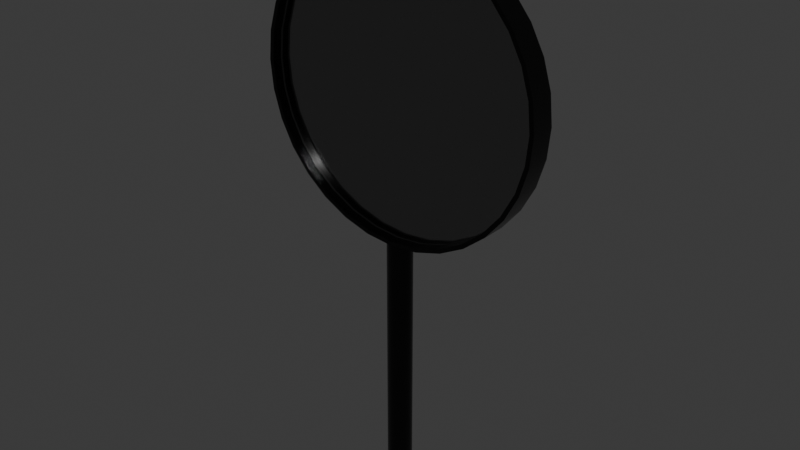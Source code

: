 # Source: magnifyingGlass1.blend  (saved by Blender 4.0.36; exported with 4.5.12 LTS)
import bpy
from mathutils import Matrix  # noqa: F401  (used for matrix-valued properties, if any)

bpy.ops.wm.read_factory_settings(use_empty=True)
scene = bpy.context.scene
scene.name = 'Scene'

# ---- collections
col_collection = bpy.data.collections.new('Collection'); scene.collection.children.link(col_collection)

# ---- materials (node trees are filled in below, after node groups)
mat_plastic = bpy.data.materials.new('plastic')
mat_plastic.use_transparent_shadow = False
mat_glass = bpy.data.materials.new('glass')
mat_glass.use_transparent_shadow = False

# ---- node groups
ng_auto_smooth = bpy.data.node_groups.new('Auto Smooth', 'GeometryNodeTree')
_s = ng_auto_smooth.interface.new_socket(name='Geometry', in_out='OUTPUT', socket_type='NodeSocketGeometry')
_s = ng_auto_smooth.interface.new_socket(name='Geometry', in_out='INPUT', socket_type='NodeSocketGeometry')
_s = ng_auto_smooth.interface.new_socket(name='Angle', in_out='INPUT', socket_type='NodeSocketFloat')
_s.subtype = 'ANGLE'
_s.min_value = 0.0
_s.max_value = 3.142
ng_auto_smooth.is_modifier = True
_N = ng_auto_smooth.nodes; _L = ng_auto_smooth.links
n0 = _N.new('NodeGroupOutput'); n0.name = 'Group Output'; n0.location = (480, -100)
n1 = _N.new('NodeGroupInput'); n1.name = 'Group Input'; n1.location = (-420, -300)
n2 = _N.new('NodeGroupInput'); n2.name = 'Group Input.001'; n2.location = (-60, -100)
n3 = _N.new('GeometryNodeSetShadeSmooth'); n3.name = 'Set Shade Smooth'; n3.location = (120, -100)
n3.domain = 'EDGE'
n4 = _N.new('GeometryNodeSetShadeSmooth'); n4.name = 'Set Shade Smooth.001'; n4.location = (300, -100)
n5 = _N.new('GeometryNodeInputMeshEdgeAngle'); n5.name = 'Edge Angle'; n5.location = (-420, -220)
n6 = _N.new('GeometryNodeInputEdgeSmooth'); n6.name = 'Is Edge Smooth'; n6.location = (-60, -160)
n7 = _N.new('GeometryNodeInputShadeSmooth'); n7.name = 'Is Face Smooth'; n7.location = (-240, -340)
n8 = _N.new('FunctionNodeBooleanMath'); n8.name = 'Boolean Math'; n8.location = (-60, -220)
n9 = _N.new('FunctionNodeCompare'); n9.name = 'Compare'; n9.location = (-240, -180)
n9.operation = 'LESS_EQUAL'
_L.new(n5.outputs[0], n9.inputs[0])
_L.new(n4.outputs[0], n0.inputs[0])
_L.new(n1.outputs[1], n9.inputs[1])
_L.new(n9.outputs[0], n8.inputs[0])
_L.new(n7.outputs[0], n8.inputs[1])
_L.new(n2.outputs[0], n3.inputs[0])
_L.new(n6.outputs[0], n3.inputs[1])
_L.new(n3.outputs[0], n4.inputs[0])
_L.new(n8.outputs[0], n3.inputs[2])
n0.is_active_output = True

# ---- material node trees
mat_plastic.use_nodes = True; mat_plastic.node_tree.nodes.clear()
_N = mat_plastic.node_tree.nodes; _L = mat_plastic.node_tree.links
n0 = _N.new('ShaderNodeBsdfPrincipled'); n0.name = 'Principled BSDF'; n0.location = (10, 300)
n0.inputs[0].default_value = (0.0, 0.0, 0.0, 1.0)
n0.inputs[2].default_value = 0.25
n0.inputs[3].default_value = 1.45
n1 = _N.new('ShaderNodeOutputMaterial'); n1.name = 'Material Output'; n1.location = (300, 300)
_L.new(n0.outputs[0], n1.inputs[0])
n1.is_active_output = True
mat_glass.use_nodes = True; mat_glass.node_tree.nodes.clear()
_N = mat_glass.node_tree.nodes; _L = mat_glass.node_tree.links
n0 = _N.new('ShaderNodeOutputMaterial'); n0.name = 'Material Output'; n0.location = (380, 360)
n1 = _N.new('ShaderNodeBsdfGlass'); n1.name = 'Glass BSDF'; n1.location = (-31, 386)
n1.inputs[0].default_value = (0.4889, 0.4889, 0.4889, 1.0)
n1.inputs[1].default_value = 0.01
n1.inputs[2].default_value = 2.0
_L.new(n1.outputs[0], n0.inputs[0])
n0.is_active_output = True

# ---- world
world_world = bpy.data.worlds.new('World'); scene.world = world_world
world_world.use_nodes = True; world_world.node_tree.nodes.clear()
_N = world_world.node_tree.nodes; _L = world_world.node_tree.links
n0 = _N.new('ShaderNodeOutputWorld'); n0.name = 'World Output'; n0.location = (300, 300)
n1 = _N.new('ShaderNodeBackground'); n1.name = 'Background'; n1.location = (10, 300)
n1.inputs[0].default_value = (0.05088, 0.05088, 0.05088, 1.0)
_L.new(n1.outputs[0], n0.inputs[0])
n0.is_active_output = True
world_world.color = (0.05088, 0.05088, 0.05088)
world_world.use_sun_shadow = False
world_world.sun_shadow_jitter_overblur = 0.0

# ---- meshes
me_cylinder = bpy.data.meshes.new('Cylinder')
me_cylinder.from_pydata([(0.0, 1.0, -1.0), (0.0, 1.0, 1.0), (0.1951, 0.9808, -1.0), (0.1951, 0.9808, 1.0), (0.3827, 0.9239, -1.0), (0.3827, 0.9239, 1.0), (0.5556, 0.8315, -1.0), (0.5556, 0.8315, 1.0), (0.7071, 0.7071, -1.0), (0.7071, 0.7071, 1.0), (0.8315, 0.5556, -1.0), (0.8315, 0.5556, 1.0), (0.9239, 0.3827, -1.0), (0.9239, 0.3827, 1.0), (0.9808, 0.1951, -1.0), (0.9808, 0.1951, 1.0), (1.0, 0.0, -1.0), (1.0, 0.0, 1.0), (0.9808, -0.1951, -1.0), (0.9808, -0.1951, 1.0), (0.9239, -0.3827, -1.0), (0.9239, -0.3827, 1.0), (0.8315, -0.5556, -1.0), (0.8315, -0.5556, 1.0), (0.7071, -0.7071, -1.0), (0.7071, -0.7071, 1.0), (0.5556, -0.8315, -1.0), (0.5556, -0.8315, 1.0), (0.3827, -0.9239, -1.0), (0.3827, -0.9239, 1.0), (0.1951, -0.9808, -1.0), (0.1951, -0.9808, 1.0), (0.0, -1.0, -1.0), (0.0, -1.0, 1.0), (-0.1951, -0.9808, -1.0), (-0.1951, -0.9808, 1.0), (-0.3827, -0.9239, -1.0), (-0.3827, -0.9239, 1.0), (-0.5556, -0.8315, -1.0), (-0.5556, -0.8315, 1.0), (-0.7071, -0.7071, -1.0), (-0.7071, -0.7071, 1.0), (-0.8315, -0.5556, -1.0), (-0.8315, -0.5556, 1.0), (-0.9239, -0.3827, -1.0), (-0.9239, -0.3827, 1.0), (-0.9808, -0.1951, -1.0), (-0.9808, -0.1951, 1.0), (-1.0, 0.0, -1.0), (-1.0, 0.0, 1.0), (-0.9808, 0.1951, -1.0), (-0.9808, 0.1951, 1.0), (-0.9239, 0.3827, -1.0), (-0.9239, 0.3827, 1.0), (-0.8315, 0.5556, -1.0), (-0.8315, 0.5556, 1.0), (-0.7071, 0.7071, -1.0), (-0.7071, 0.7071, 1.0), (-0.5556, 0.8315, -1.0), (-0.5556, 0.8315, 1.0), (-0.3827, 0.9239, -1.0), (-0.3827, 0.9239, 1.0), (-0.1951, 0.9808, -1.0), (-0.1951, 0.9808, 1.0)], [], [(0, 1, 3, 2), (2, 3, 5, 4), (4, 5, 7, 6), (6, 7, 9, 8), (8, 9, 11, 10), (10, 11, 13, 12), (12, 13, 15, 14), (14, 15, 17, 16), (16, 17, 19, 18), (18, 19, 21, 20), (20, 21, 23, 22), (22, 23, 25, 24), (24, 25, 27, 26), (26, 27, 29, 28), (28, 29, 31, 30), (30, 31, 33, 32), (32, 33, 35, 34), (34, 35, 37, 36), (36, 37, 39, 38), (38, 39, 41, 40), (40, 41, 43, 42), (42, 43, 45, 44), (44, 45, 47, 46), (46, 47, 49, 48), (48, 49, 51, 50), (50, 51, 53, 52), (52, 53, 55, 54), (54, 55, 57, 56), (56, 57, 59, 58), (58, 59, 61, 60), (3, 1, 63, 61, 59, 57, 55, 53, 51, 49, 47, 45, 43, 41, 39, 37, 35, 33, 31, 29, 27, 25, 23, 21, 19, 17, 15, 13, 11, 9, 7, 5), (60, 61, 63, 62), (62, 63, 1, 0), (0, 2, 4, 6, 8, 10, 12, 14, 16, 18, 20, 22, 24, 26, 28, 30, 32, 34, 36, 38, 40, 42, 44, 46, 48, 50, 52, 54, 56, 58, 60, 62)])
me_cylinder.polygons.foreach_set('use_smooth', [True] * 34)
_uv = me_cylinder.uv_layers.new(name='UVMap')
_uv.uv.foreach_set('vector', [1.0, 0.5, 1.0, 1.0, 0.9688, 1.0, 0.9688, 0.5, 0.9688, 0.5, 0.9688, 1.0, 0.9375, 1.0, 0.9375, 0.5, 0.9375, 0.5, 0.9375, 1.0, 0.9062, 1.0, 0.9062, 0.5, 0.9062, 0.5, 0.9062, 1.0, 0.875, 1.0, 0.875, 0.5, 0.875, 0.5, 0.875, 1.0, 0.8438, 1.0, 0.8438, 0.5, 0.8438, 0.5, 0.8438, 1.0, 0.8125, 1.0, 0.8125, 0.5, 0.8125, 0.5, 0.8125, 1.0, 0.7812, 1.0, 0.7812, 0.5, 0.7812, 0.5, 0.7812, 1.0, 0.75, 1.0, 0.75, 0.5, 0.75, 0.5, 0.75, 1.0, 0.7188, 1.0, 0.7188, 0.5, 0.7188, 0.5, 0.7188, 1.0, 0.6875, 1.0, 0.6875, 0.5, 0.6875, 0.5, 0.6875, 1.0, 0.6562, 1.0, 0.6562, 0.5, 0.6562, 0.5, 0.6562, 1.0, 0.625, 1.0, 0.625, 0.5, 0.625, 0.5, 0.625, 1.0, 0.5938, 1.0, 0.5938, 0.5, 0.5938, 0.5, 0.5938, 1.0, 0.5625, 1.0, 0.5625, 0.5, 0.5625, 0.5, 0.5625, 1.0, 0.5312, 1.0, 0.5312, 0.5, 0.5312, 0.5, 0.5312, 1.0, 0.5, 1.0, 0.5, 0.5, 0.5, 0.5, 0.5, 1.0, 0.4688, 1.0, 0.4688, 0.5, 0.4688, 0.5, 0.4688, 1.0, 0.4375, 1.0, 0.4375, 0.5, 0.4375, 0.5, 0.4375, 1.0, 0.4062, 1.0, 0.4062, 0.5, 0.4062, 0.5, 0.4062, 1.0, 0.375, 1.0, 0.375, 0.5, 0.375, 0.5, 0.375, 1.0, 0.3438, 1.0, 0.3438, 0.5, 0.3438, 0.5, 0.3438, 1.0, 0.3125, 1.0, 0.3125, 0.5, 0.3125, 0.5, 0.3125, 1.0, 0.2812, 1.0, 0.2812, 0.5, 0.2812, 0.5, 0.2812, 1.0, 0.25, 1.0, 0.25, 0.5, 0.25, 0.5, 0.25, 1.0, 0.2188, 1.0, 0.2188, 0.5, 0.2188, 0.5, 0.2188, 1.0, 0.1875, 1.0, 0.1875, 0.5, 0.1875, 0.5, 0.1875, 1.0, 0.1562, 1.0, 0.1562, 0.5, 0.1562, 0.5, 0.1562, 1.0, 0.125, 1.0, 0.125, 0.5, 0.125, 0.5, 0.125, 1.0, 0.09375, 1.0, 0.09375, 0.5, 0.09375, 0.5, 0.09375, 1.0, 0.0625, 1.0, 0.0625, 0.5, 0.2968, 0.4854, 0.25, 0.49, 0.2032, 0.4854, 0.1582, 0.4717, 0.1167, 0.4496, 0.08029, 0.4197, 0.05045, 0.3833, 0.02827, 0.3418, 0.01461, 0.2968, 0.01, 0.25, 0.01461, 0.2032, 0.02827, 0.1582, 0.05045, 0.1167, 0.08029, 0.08029, 0.1167, 0.05045, 0.1582, 0.02827, 0.2032, 0.01461, 0.25, 0.01, 0.2968, 0.01461, 0.3418, 0.02827, 0.3833, 0.05045, 0.4197, 0.08029, 0.4496, 0.1167, 0.4717, 0.1582, 0.4854, 0.2032, 0.49, 0.25, 0.4854, 0.2968, 0.4717, 0.3418, 0.4496, 0.3833, 0.4197, 0.4197, 0.3833, 0.4496, 0.3418, 0.4717, 0.0625, 0.5, 0.0625, 1.0, 0.03125, 1.0, 0.03125, 0.5, 0.03125, 0.5, 0.03125, 1.0, 0.0, 1.0, 0.0, 0.5, 0.75, 0.49, 0.7968, 0.4854, 0.8418, 0.4717, 0.8833, 0.4496, 0.9197, 0.4197, 0.9496, 0.3833, 0.9717, 0.3418, 0.9854, 0.2968, 0.99, 0.25, 0.9854, 0.2032, 0.9717, 0.1582, 0.9496, 0.1167, 0.9197, 0.08029, 0.8833, 0.05045, 0.8418, 0.02827, 0.7968, 0.01461, 0.75, 0.01, 0.7032, 0.01461, 0.6582, 0.02827, 0.6167, 0.05045, 0.5803, 0.08029, 0.5504, 0.1167, 0.5283, 0.1582, 0.5146, 0.2032, 0.51, 0.25, 0.5146, 0.2968, 0.5283, 0.3418, 0.5504, 0.3833, 0.5803, 0.4197, 0.6167, 0.4496, 0.6582, 0.4717, 0.7032, 0.4854])
me_cylinder.materials.append(mat_plastic)
me_cylinder.update()
me_cylinder_002 = bpy.data.meshes.new('Cylinder.002')
me_cylinder_002.from_pydata([(0.0, 1.0, -1.0), (0.0, 1.0, 1.0), (0.1951, 0.9808, -1.0), (0.1951, 0.9808, 1.0), (0.3827, 0.9239, -1.0), (0.3827, 0.9239, 1.0), (0.5556, 0.8315, -1.0), (0.5556, 0.8315, 1.0), (0.7071, 0.7071, -1.0), (0.7071, 0.7071, 1.0), (0.8315, 0.5556, -1.0), (0.8315, 0.5556, 1.0), (0.9239, 0.3827, -1.0), (0.9239, 0.3827, 1.0), (0.9808, 0.1951, -1.0), (0.9808, 0.1951, 1.0), (1.0, -1.192e-07, -1.0), (1.0, -1.192e-07, 1.0), (0.9808, -0.1951, -1.0), (0.9808, -0.1951, 1.0), (0.9239, -0.3827, -1.0), (0.9239, -0.3827, 1.0), (0.8315, -0.5556, -1.0), (0.8315, -0.5556, 1.0), (0.7071, -0.7071, -1.0), (0.7071, -0.7071, 1.0), (0.5556, -0.8315, -1.0), (0.5556, -0.8315, 1.0), (0.3827, -0.9239, -1.0), (0.3827, -0.9239, 1.0), (0.1951, -0.9808, -1.0), (0.1951, -0.9808, 1.0), (0.0, -1.0, -1.0), (0.0, -1.0, 1.0), (-0.1951, -0.9808, -1.0), (-0.1951, -0.9808, 1.0), (-0.3827, -0.9239, -1.0), (-0.3827, -0.9239, 1.0), (-0.5556, -0.8315, -1.0), (-0.5556, -0.8315, 1.0), (-0.7071, -0.7071, -1.0), (-0.7071, -0.7071, 1.0), (-0.8315, -0.5556, -1.0), (-0.8315, -0.5556, 1.0), (-0.9239, -0.3827, -1.0), (-0.9239, -0.3827, 1.0), (-0.9808, -0.1951, -1.0), (-0.9808, -0.1951, 1.0), (-1.0, -1.192e-07, -1.0), (-1.0, -1.192e-07, 1.0), (-0.9808, 0.1951, -1.0), (-0.9808, 0.1951, 1.0), (-0.9239, 0.3827, -1.0), (-0.9239, 0.3827, 1.0), (-0.8315, 0.5556, -1.0), (-0.8315, 0.5556, 1.0), (-0.7071, 0.7071, -1.0), (-0.7071, 0.7071, 1.0), (-0.5556, 0.8315, -1.0), (-0.5556, 0.8315, 1.0), (-0.3827, 0.9239, -1.0), (-0.3827, 0.9239, 1.0), (-0.1951, 0.9808, -1.0), (-0.1951, 0.9808, 1.0), (0.3715, -0.8969, 1.0), (0.3715, -0.8969, 1.0), (0.8969, 0.3715, 1.0), (0.8969, -0.3715, 1.0), (0.9708, -1.192e-07, 1.0), (0.9521, -0.1894, 1.0), (0.5393, -0.8072, 1.0), (0.6864, -0.6864, 1.0), (0.9521, 0.1894, 1.0), (0.8072, -0.5393, 1.0), (0.8969, 0.3715, 1.0), (-0.1894, -0.9521, 1.0), (0.1894, -0.9521, 1.0), (0.0, -0.9708, 1.0), (-0.8072, -0.5393, 1.0), (-0.5393, -0.8072, 1.0), (-0.6864, -0.6864, 1.0), (-0.9521, -0.1894, 1.0), (-0.9708, -1.192e-07, 1.0), (-0.9521, 0.1894, 1.0), (-0.8072, 0.5393, 1.0), (-0.6864, 0.6864, 1.0), (-0.5393, 0.8072, 1.0), (-0.1894, 0.9521, 1.0), (0.0, 0.9708, 1.0), (0.1894, 0.9521, 1.0), (0.5393, 0.8072, 1.0), (0.6864, 0.6864, 1.0), (0.8072, 0.5393, 1.0), (0.3715, 0.8969, 1.0), (-0.3715, -0.8969, 1.0), (-0.8969, -0.3715, 1.0), (-0.3715, 0.8969, 1.0), (-0.8969, 0.3715, 1.0), (0.8072, -0.5393, -1.0), (0.8072, -0.5393, -1.0), (-0.8072, 0.5393, -1.0), (-0.9708, -1.192e-07, -1.0), (-0.8969, 0.3715, -1.0), (-0.9521, 0.1894, -1.0), (-0.8969, -0.3715, -1.0), (-0.8072, -0.5393, -1.0), (-0.6864, -0.6864, -1.0), (-0.3715, -0.8969, -1.0), (-0.1894, -0.9521, -1.0), (0.0, -0.9708, -1.0), (0.3715, -0.8969, -1.0), (0.5393, -0.8072, -1.0), (0.6864, -0.6864, -1.0), (-0.9521, -0.1894, -1.0), (0.1894, -0.9521, -1.0), (-0.5393, -0.8072, -1.0), (-0.8072, 0.5393, -1.0), (0.8969, -0.3715, -1.0), (0.9708, -1.192e-07, -1.0), (0.9521, -0.1894, -1.0), (0.6864, 0.6864, -1.0), (0.8969, 0.3715, -1.0), (0.8072, 0.5393, -1.0), (0.0, 0.9708, -1.0), (0.3715, 0.8969, -1.0), (0.1894, 0.9521, -1.0), (-0.6864, 0.6864, -1.0), (-0.3715, 0.8969, -1.0), (-0.5393, 0.8072, -1.0), (0.9521, 0.1894, -1.0), (-0.1894, 0.9521, -1.0), (0.5393, 0.8072, -1.0)], [], [(0, 1, 3, 2), (2, 3, 5, 4), (4, 5, 7, 6), (6, 7, 9, 8), (8, 9, 11, 10), (10, 11, 13, 12), (12, 13, 15, 14), (14, 15, 17, 16), (16, 17, 19, 18), (18, 19, 21, 20), (20, 21, 23, 22), (22, 23, 25, 24), (24, 25, 27, 26), (26, 27, 29, 28), (28, 29, 31, 30), (30, 31, 33, 32), (32, 33, 35, 34), (34, 35, 37, 36), (36, 37, 39, 38), (38, 39, 41, 40), (40, 41, 43, 42), (42, 43, 45, 44), (44, 45, 47, 46), (46, 47, 49, 48), (48, 49, 51, 50), (50, 51, 53, 52), (52, 53, 55, 54), (54, 55, 57, 56), (56, 57, 59, 58), (58, 59, 61, 60), (65, 64, 29, 27, 25, 23, 21, 19, 17, 15, 13, 66, 72, 68, 69, 67, 73, 71, 70), (74, 66, 13, 11, 9, 7, 5, 3, 1, 63, 61, 59, 57, 55, 53, 51, 49, 47, 45, 43, 41, 39, 37, 35, 33, 31, 29, 64, 76, 77, 75, 94, 79, 80, 78, 95, 81, 82, 83, 97, 84, 85, 86, 96, 87, 88, 89, 93, 90, 91, 92), (60, 61, 63, 62), (62, 63, 1, 0), (98, 22, 24, 26, 28, 30, 32, 34, 36, 38, 40, 42, 44, 46, 48, 50, 52, 54, 100, 102, 103, 101, 113, 104, 105, 106, 115, 107, 108, 109, 114, 110, 111, 112, 99), (54, 56, 58, 60, 62, 0, 2, 4, 6, 8, 10, 12, 14, 16, 18, 20, 22, 98, 117, 119, 118, 129, 121, 122, 120, 131, 124, 125, 123, 130, 127, 128, 126, 116, 100), (125, 89, 88, 123), (124, 93, 89, 125), (131, 90, 93, 124), (120, 91, 90, 131), (92, 91, 120, 122), (74, 92, 122, 121), (72, 66, 74, 121, 129), (68, 72, 129, 118), (69, 68, 118, 119), (67, 69, 119, 117), (73, 67, 117, 98, 99), (73, 99, 112, 71), (70, 71, 112, 111), (65, 70, 111, 110), (114, 76, 64, 65, 110), (77, 76, 114, 109), (75, 77, 109, 108), (94, 75, 108, 107), (115, 79, 94, 107), (79, 115, 106, 80), (105, 78, 80, 106), (104, 95, 78, 105), (113, 81, 95, 104), (101, 82, 81, 113), (103, 83, 82, 101), (102, 97, 83, 103), (116, 84, 97, 102, 100), (126, 85, 84, 116), (128, 86, 85, 126), (127, 96, 86, 128), (130, 87, 96, 127), (123, 88, 87, 130)])
me_cylinder_002.polygons.foreach_set('use_smooth', [True] * 68)
_uv = me_cylinder_002.uv_layers.new(name='UVMap')
_uv.uv.foreach_set('vector', [1.0, 0.5, 1.0, 1.0, 0.9688, 1.0, 0.9688, 0.5, 0.9688, 0.5, 0.9688, 1.0, 0.9375, 1.0, 0.9375, 0.5, 0.9375, 0.5, 0.9375, 1.0, 0.9062, 1.0, 0.9062, 0.5, 0.9062, 0.5, 0.9062, 1.0, 0.875, 1.0, 0.875, 0.5, 0.875, 0.5, 0.875, 1.0, 0.8438, 1.0, 0.8438, 0.5, 0.8438, 0.5, 0.8438, 1.0, 0.8125, 1.0, 0.8125, 0.5, 0.8125, 0.5, 0.8125, 1.0, 0.7812, 1.0, 0.7812, 0.5, 0.7812, 0.5, 0.7812, 1.0, 0.75, 1.0, 0.75, 0.5, 0.75, 0.5, 0.75, 1.0, 0.7188, 1.0, 0.7188, 0.5, 0.7188, 0.5, 0.7188, 1.0, 0.6875, 1.0, 0.6875, 0.5, 0.6875, 0.5, 0.6875, 1.0, 0.6562, 1.0, 0.6562, 0.5, 0.6562, 0.5, 0.6562, 1.0, 0.625, 1.0, 0.625, 0.5, 0.625, 0.5, 0.625, 1.0, 0.5938, 1.0, 0.5938, 0.5, 0.5938, 0.5, 0.5938, 1.0, 0.5625, 1.0, 0.5625, 0.5, 0.5625, 0.5, 0.5625, 1.0, 0.5312, 1.0, 0.5312, 0.5, 0.5312, 0.5, 0.5312, 1.0, 0.5, 1.0, 0.5, 0.5, 0.5, 0.5, 0.5, 1.0, 0.4688, 1.0, 0.4688, 0.5, 0.4688, 0.5, 0.4688, 1.0, 0.4375, 1.0, 0.4375, 0.5, 0.4375, 0.5, 0.4375, 1.0, 0.4062, 1.0, 0.4062, 0.5, 0.4062, 0.5, 0.4062, 1.0, 0.375, 1.0, 0.375, 0.5, 0.375, 0.5, 0.375, 1.0, 0.3438, 1.0, 0.3438, 0.5, 0.3438, 0.5, 0.3438, 1.0, 0.3125, 1.0, 0.3125, 0.5, 0.3125, 0.5, 0.3125, 1.0, 0.2812, 1.0, 0.2812, 0.5, 0.2812, 0.5, 0.2812, 1.0, 0.25, 1.0, 0.25, 0.5, 0.25, 0.5, 0.25, 1.0, 0.2188, 1.0, 0.2188, 0.5, 0.2188, 0.5, 0.2188, 1.0, 0.1875, 1.0, 0.1875, 0.5, 0.1875, 0.5, 0.1875, 1.0, 0.1562, 1.0, 0.1562, 0.5, 0.1562, 0.5, 0.1562, 1.0, 0.125, 1.0, 0.125, 0.5, 0.125, 0.5, 0.125, 1.0, 0.09375, 1.0, 0.09375, 0.5, 0.09375, 0.5, 0.09375, 1.0, 0.0625, 1.0, 0.0625, 0.5, 0.3392, 0.03475, 0.3392, 0.03475, 0.3418, 0.02827, 0.3833, 0.05045, 0.4197, 0.08029, 0.4496, 0.1167, 0.4717, 0.1582, 0.4854, 0.2032, 0.49, 0.25, 0.4854, 0.2968, 0.4717, 0.3418, 0.4652, 0.3392, 0.4785, 0.2955, 0.483, 0.25, 0.4785, 0.2045, 0.4652, 0.1608, 0.4437, 0.1206, 0.4147, 0.08526, 0.3794, 0.05628, 0.4652, 0.3392, 0.4652, 0.3392, 0.4717, 0.3418, 0.4496, 0.3833, 0.4197, 0.4197, 0.3833, 0.4496, 0.3418, 0.4717, 0.2968, 0.4854, 0.25, 0.49, 0.2032, 0.4854, 0.1582, 0.4717, 0.1167, 0.4496, 0.08029, 0.4197, 0.05045, 0.3833, 0.02827, 0.3418, 0.01461, 0.2968, 0.01, 0.25, 0.01461, 0.2032, 0.02827, 0.1582, 0.05045, 0.1167, 0.08029, 0.08029, 0.1167, 0.05045, 0.1582, 0.02827, 0.2032, 0.01461, 0.25, 0.01, 0.2968, 0.01461, 0.3418, 0.02827, 0.3392, 0.03475, 0.2955, 0.02149, 0.25, 0.01702, 0.2045, 0.02149, 0.1608, 0.03475, 0.1206, 0.05628, 0.08526, 0.08526, 0.05628, 0.1206, 0.03475, 0.1608, 0.02149, 0.2045, 0.01702, 0.25, 0.02149, 0.2955, 0.03475, 0.3392, 0.05628, 0.3794, 0.08526, 0.4147, 0.1206, 0.4437, 0.1608, 0.4652, 0.2045, 0.4785, 0.25, 0.483, 0.2955, 0.4785, 0.3392, 0.4652, 0.3794, 0.4437, 0.4147, 0.4147, 0.4437, 0.3794, 0.0625, 0.5, 0.0625, 1.0, 0.03125, 1.0, 0.03125, 0.5, 0.03125, 0.5, 0.03125, 1.0, 0.0, 1.0, 0.0, 0.5, 0.9437, 0.1206, 0.9496, 0.1167, 0.9197, 0.08029, 0.8833, 0.05045, 0.8418, 0.02827, 0.7968, 0.01461, 0.75, 0.01, 0.7032, 0.01461, 0.6582, 0.02827, 0.6167, 0.05045, 0.5803, 0.08029, 0.5504, 0.1167, 0.5283, 0.1582, 0.5146, 0.2032, 0.51, 0.25, 0.5146, 0.2968, 0.5283, 0.3418, 0.5504, 0.3833, 0.5563, 0.3794, 0.5348, 0.3392, 0.5215, 0.2955, 0.517, 0.25, 0.5215, 0.2045, 0.5348, 0.1608, 0.5563, 0.1206, 0.5853, 0.08526, 0.6206, 0.05628, 0.6608, 0.03475, 0.7045, 0.02149, 0.75, 0.01702, 0.7955, 0.02149, 0.8392, 0.03475, 0.8794, 0.05628, 0.9147, 0.08526, 0.9437, 0.1206, 0.5504, 0.3833, 0.5803, 0.4197, 0.6167, 0.4496, 0.6582, 0.4717, 0.7032, 0.4854, 0.75, 0.49, 0.7968, 0.4854, 0.8418, 0.4717, 0.8833, 0.4496, 0.9197, 0.4197, 0.9496, 0.3833, 0.9717, 0.3418, 0.9854, 0.2968, 0.99, 0.25, 0.9854, 0.2032, 0.9717, 0.1582, 0.9496, 0.1167, 0.9437, 0.1206, 0.9652, 0.1608, 0.9785, 0.2045, 0.983, 0.25, 0.9785, 0.2955, 0.9652, 0.3392, 0.9437, 0.3794, 0.9147, 0.4147, 0.8794, 0.4437, 0.8392, 0.4652, 0.7955, 0.4785, 0.75, 0.483, 0.7045, 0.4785, 0.6608, 0.4652, 0.6206, 0.4437, 0.5853, 0.4147, 0.5563, 0.3794, 0.5563, 0.3794, 0.9688, 0.6206, 0.9688, 0.8794, 1.0, 0.8794, 1.0, 0.6206, 0.9375, 0.6206, 0.9375, 0.8794, 0.9688, 0.8794, 0.9688, 0.6206, 0.9062, 0.6206, 0.9062, 0.8794, 0.9375, 0.8794, 0.9375, 0.6206, 0.875, 0.6206, 0.875, 0.8794, 0.9062, 0.8794, 0.9062, 0.6206, 0.8438, 0.8794, 0.875, 0.8794, 0.875, 0.6206, 0.8438, 0.6206, 0.8125, 0.8794, 0.8438, 0.8794, 0.8438, 0.6206, 0.8125, 0.6206, 0.7812, 0.8794, 0.8125, 0.8794, 0.8125, 0.8794, 0.8125, 0.6206, 0.7812, 0.6206, 0.75, 0.8794, 0.7812, 0.8794, 0.7812, 0.6206, 0.75, 0.6206, 0.7188, 0.8794, 0.75, 0.8794, 0.75, 0.6206, 0.7188, 0.6206, 0.6875, 0.8794, 0.7188, 0.8794, 0.7188, 0.6206, 0.6875, 0.6206, 0.6562, 0.8794, 0.6875, 0.8794, 0.6875, 0.6206, 0.6562, 0.6206, 0.6562, 0.6206, 0.6562, 0.8794, 0.6562, 0.6206, 0.625, 0.6206, 0.625, 0.8794, 0.5938, 0.8794, 0.625, 0.8794, 0.625, 0.6206, 0.5938, 0.6206, 0.5625, 0.8794, 0.5938, 0.8794, 0.5938, 0.6206, 0.5625, 0.6206, 0.5312, 0.6206, 0.5312, 0.8794, 0.5625, 0.8794, 0.5625, 0.8794, 0.5625, 0.6206, 0.5, 0.8794, 0.5312, 0.8794, 0.5312, 0.6206, 0.5, 0.6206, 0.4688, 0.8794, 0.5, 0.8794, 0.5, 0.6206, 0.4688, 0.6206, 0.4375, 0.8794, 0.4688, 0.8794, 0.4688, 0.6206, 0.4375, 0.6206, 0.4062, 0.6206, 0.4062, 0.8794, 0.4375, 0.8794, 0.4375, 0.6206, 0.4062, 0.8794, 0.4062, 0.6206, 0.375, 0.6206, 0.375, 0.8794, 0.3438, 0.6206, 0.3438, 0.8794, 0.375, 0.8794, 0.375, 0.6206, 0.3125, 0.6206, 0.3125, 0.8794, 0.3438, 0.8794, 0.3438, 0.6206, 0.2812, 0.6206, 0.2812, 0.8794, 0.3125, 0.8794, 0.3125, 0.6206, 0.25, 0.6206, 0.25, 0.8794, 0.2812, 0.8794, 0.2812, 0.6206, 0.2188, 0.6206, 0.2188, 0.8794, 0.25, 0.8794, 0.25, 0.6206, 0.1875, 0.6206, 0.1875, 0.8794, 0.2188, 0.8794, 0.2188, 0.6206, 0.1562, 0.6206, 0.1562, 0.8794, 0.1875, 0.8794, 0.1875, 0.6206, 0.1562, 0.6206, 0.125, 0.6206, 0.125, 0.8794, 0.1562, 0.8794, 0.1562, 0.6206, 0.09375, 0.6206, 0.09375, 0.8794, 0.125, 0.8794, 0.125, 0.6206, 0.0625, 0.6206, 0.0625, 0.8794, 0.09375, 0.8794, 0.09375, 0.6206, 0.03125, 0.6206, 0.03125, 0.8794, 0.0625, 0.8794, 0.0625, 0.6206, 0.0, 0.6206, 0.0, 0.8794, 0.03125, 0.8794, 0.03125, 0.6206])
me_cylinder_002.materials.append(mat_plastic)
me_cylinder_002.update()
me_cylinder_003 = bpy.data.meshes.new('Cylinder.003')
me_cylinder_003.from_pydata([(0.0, 1.0, -1.0), (0.0, 1.0, 1.0), (0.1951, 0.9808, -1.0), (0.1951, 0.9808, 1.0), (0.3827, 0.9239, -1.0), (0.3827, 0.9239, 1.0), (0.5556, 0.8315, -1.0), (0.5556, 0.8315, 1.0), (0.7071, 0.7071, -1.0), (0.7071, 0.7071, 1.0), (0.8315, 0.5556, -1.0), (0.8315, 0.5556, 1.0), (0.9239, 0.3827, -1.0), (0.9239, 0.3827, 1.0), (0.9808, 0.1951, -1.0), (0.9808, 0.1951, 1.0), (1.0, 0.0, -1.0), (1.0, 0.0, 1.0), (0.9808, -0.1951, -1.0), (0.9808, -0.1951, 1.0), (0.9239, -0.3827, -1.0), (0.9239, -0.3827, 1.0), (0.8315, -0.5556, -1.0), (0.8315, -0.5556, 1.0), (0.7071, -0.7071, -1.0), (0.7071, -0.7071, 1.0), (0.5556, -0.8315, -1.0), (0.5556, -0.8315, 1.0), (0.3827, -0.9239, -1.0), (0.3827, -0.9239, 1.0), (0.1951, -0.9808, -1.0), (0.1951, -0.9808, 1.0), (0.0, -1.0, -1.0), (0.0, -1.0, 1.0), (-0.1951, -0.9808, -1.0), (-0.1951, -0.9808, 1.0), (-0.3827, -0.9239, -1.0), (-0.3827, -0.9239, 1.0), (-0.5556, -0.8315, -1.0), (-0.5556, -0.8315, 1.0), (-0.7071, -0.7071, -1.0), (-0.7071, -0.7071, 1.0), (-0.8315, -0.5556, -1.0), (-0.8315, -0.5556, 1.0), (-0.9239, -0.3827, -1.0), (-0.9239, -0.3827, 1.0), (-0.9808, -0.1951, -1.0), (-0.9808, -0.1951, 1.0), (-1.0, 0.0, -1.0), (-1.0, 0.0, 1.0), (-0.9808, 0.1951, -1.0), (-0.9808, 0.1951, 1.0), (-0.9239, 0.3827, -1.0), (-0.9239, 0.3827, 1.0), (-0.8315, 0.5556, -1.0), (-0.8315, 0.5556, 1.0), (-0.7071, 0.7071, -1.0), (-0.7071, 0.7071, 1.0), (-0.5556, 0.8315, -1.0), (-0.5556, 0.8315, 1.0), (-0.3827, 0.9239, -1.0), (-0.3827, 0.9239, 1.0), (-0.1951, 0.9808, -1.0), (-0.1951, 0.9808, 1.0)], [], [(0, 1, 3, 2), (2, 3, 5, 4), (4, 5, 7, 6), (6, 7, 9, 8), (8, 9, 11, 10), (10, 11, 13, 12), (12, 13, 15, 14), (14, 15, 17, 16), (16, 17, 19, 18), (18, 19, 21, 20), (20, 21, 23, 22), (22, 23, 25, 24), (24, 25, 27, 26), (26, 27, 29, 28), (28, 29, 31, 30), (30, 31, 33, 32), (32, 33, 35, 34), (34, 35, 37, 36), (36, 37, 39, 38), (38, 39, 41, 40), (40, 41, 43, 42), (42, 43, 45, 44), (44, 45, 47, 46), (46, 47, 49, 48), (48, 49, 51, 50), (50, 51, 53, 52), (52, 53, 55, 54), (54, 55, 57, 56), (56, 57, 59, 58), (58, 59, 61, 60), (3, 1, 63, 61, 59, 57, 55, 53, 51, 49, 47, 45, 43, 41, 39, 37, 35, 33, 31, 29, 27, 25, 23, 21, 19, 17, 15, 13, 11, 9, 7, 5), (60, 61, 63, 62), (62, 63, 1, 0), (0, 2, 4, 6, 8, 10, 12, 14, 16, 18, 20, 22, 24, 26, 28, 30, 32, 34, 36, 38, 40, 42, 44, 46, 48, 50, 52, 54, 56, 58, 60, 62)])
me_cylinder_003.polygons.foreach_set('use_smooth', [True] * 34)
_uv = me_cylinder_003.uv_layers.new(name='UVMap')
_uv.uv.foreach_set('vector', [1.0, 0.5, 1.0, 1.0, 0.9688, 1.0, 0.9688, 0.5, 0.9688, 0.5, 0.9688, 1.0, 0.9375, 1.0, 0.9375, 0.5, 0.9375, 0.5, 0.9375, 1.0, 0.9062, 1.0, 0.9062, 0.5, 0.9062, 0.5, 0.9062, 1.0, 0.875, 1.0, 0.875, 0.5, 0.875, 0.5, 0.875, 1.0, 0.8438, 1.0, 0.8438, 0.5, 0.8438, 0.5, 0.8438, 1.0, 0.8125, 1.0, 0.8125, 0.5, 0.8125, 0.5, 0.8125, 1.0, 0.7812, 1.0, 0.7812, 0.5, 0.7812, 0.5, 0.7812, 1.0, 0.75, 1.0, 0.75, 0.5, 0.75, 0.5, 0.75, 1.0, 0.7188, 1.0, 0.7188, 0.5, 0.7188, 0.5, 0.7188, 1.0, 0.6875, 1.0, 0.6875, 0.5, 0.6875, 0.5, 0.6875, 1.0, 0.6562, 1.0, 0.6562, 0.5, 0.6562, 0.5, 0.6562, 1.0, 0.625, 1.0, 0.625, 0.5, 0.625, 0.5, 0.625, 1.0, 0.5938, 1.0, 0.5938, 0.5, 0.5938, 0.5, 0.5938, 1.0, 0.5625, 1.0, 0.5625, 0.5, 0.5625, 0.5, 0.5625, 1.0, 0.5312, 1.0, 0.5312, 0.5, 0.5312, 0.5, 0.5312, 1.0, 0.5, 1.0, 0.5, 0.5, 0.5, 0.5, 0.5, 1.0, 0.4688, 1.0, 0.4688, 0.5, 0.4688, 0.5, 0.4688, 1.0, 0.4375, 1.0, 0.4375, 0.5, 0.4375, 0.5, 0.4375, 1.0, 0.4062, 1.0, 0.4062, 0.5, 0.4062, 0.5, 0.4062, 1.0, 0.375, 1.0, 0.375, 0.5, 0.375, 0.5, 0.375, 1.0, 0.3438, 1.0, 0.3438, 0.5, 0.3438, 0.5, 0.3438, 1.0, 0.3125, 1.0, 0.3125, 0.5, 0.3125, 0.5, 0.3125, 1.0, 0.2812, 1.0, 0.2812, 0.5, 0.2812, 0.5, 0.2812, 1.0, 0.25, 1.0, 0.25, 0.5, 0.25, 0.5, 0.25, 1.0, 0.2188, 1.0, 0.2188, 0.5, 0.2188, 0.5, 0.2188, 1.0, 0.1875, 1.0, 0.1875, 0.5, 0.1875, 0.5, 0.1875, 1.0, 0.1562, 1.0, 0.1562, 0.5, 0.1562, 0.5, 0.1562, 1.0, 0.125, 1.0, 0.125, 0.5, 0.125, 0.5, 0.125, 1.0, 0.09375, 1.0, 0.09375, 0.5, 0.09375, 0.5, 0.09375, 1.0, 0.0625, 1.0, 0.0625, 0.5, 0.2968, 0.4854, 0.25, 0.49, 0.2032, 0.4854, 0.1582, 0.4717, 0.1167, 0.4496, 0.08029, 0.4197, 0.05045, 0.3833, 0.02827, 0.3418, 0.01461, 0.2968, 0.01, 0.25, 0.01461, 0.2032, 0.02827, 0.1582, 0.05045, 0.1167, 0.08029, 0.08029, 0.1167, 0.05045, 0.1582, 0.02827, 0.2032, 0.01461, 0.25, 0.01, 0.2968, 0.01461, 0.3418, 0.02827, 0.3833, 0.05045, 0.4197, 0.08029, 0.4496, 0.1167, 0.4717, 0.1582, 0.4854, 0.2032, 0.49, 0.25, 0.4854, 0.2968, 0.4717, 0.3418, 0.4496, 0.3833, 0.4197, 0.4197, 0.3833, 0.4496, 0.3418, 0.4717, 0.0625, 0.5, 0.0625, 1.0, 0.03125, 1.0, 0.03125, 0.5, 0.03125, 0.5, 0.03125, 1.0, 0.0, 1.0, 0.0, 0.5, 0.75, 0.49, 0.7968, 0.4854, 0.8418, 0.4717, 0.8833, 0.4496, 0.9197, 0.4197, 0.9496, 0.3833, 0.9717, 0.3418, 0.9854, 0.2968, 0.99, 0.25, 0.9854, 0.2032, 0.9717, 0.1582, 0.9496, 0.1167, 0.9197, 0.08029, 0.8833, 0.05045, 0.8418, 0.02827, 0.7968, 0.01461, 0.75, 0.01, 0.7032, 0.01461, 0.6582, 0.02827, 0.6167, 0.05045, 0.5803, 0.08029, 0.5504, 0.1167, 0.5283, 0.1582, 0.5146, 0.2032, 0.51, 0.25, 0.5146, 0.2968, 0.5283, 0.3418, 0.5504, 0.3833, 0.5803, 0.4197, 0.6167, 0.4496, 0.6582, 0.4717, 0.7032, 0.4854])
me_cylinder_003.materials.append(mat_glass)
me_cylinder_003.update()

# ---- objects
ob_handle = bpy.data.objects.new('handle', me_cylinder)
ob_rim = bpy.data.objects.new('rim', me_cylinder_002)
ob_glass = bpy.data.objects.new('glass', me_cylinder_003)

# ---- transforms, parenting, visibility, modifiers, constraints
ob_handle.location = (0.0, 0.0, 1.0)
ob_handle.scale = (0.09368, 0.09368, 1.0)
_m = ob_handle.modifiers.new('Auto Smooth', 'NODES')
_m.node_group = ng_auto_smooth
_gi = [s.identifier for s in ng_auto_smooth.interface.items_tree if s.item_type == 'SOCKET' and s.in_out == 'INPUT']
_m[_gi[1]] = 0.5236  # Angle
ob_rim.location = (0.0, 0.0, 3.077)
ob_rim.rotation_euler = (1.571, -0.0, 0.0)
ob_rim.scale = (1.108, 1.108, 0.09547)
_m = ob_rim.modifiers.new('Auto Smooth', 'NODES')
_m.node_group = ng_auto_smooth
_gi = [s.identifier for s in ng_auto_smooth.interface.items_tree if s.item_type == 'SOCKET' and s.in_out == 'INPUT']
_m[_gi[1]] = 0.5236  # Angle
ob_glass.location = (0.0, 0.0, 3.077)
ob_glass.rotation_euler = (1.571, -0.0, 0.0)
ob_glass.scale = (1.075, 1.075, 0.025)
_m = ob_glass.modifiers.new('Auto Smooth', 'NODES')
_m.node_group = ng_auto_smooth
_gi = [s.identifier for s in ng_auto_smooth.interface.items_tree if s.item_type == 'SOCKET' and s.in_out == 'INPUT']
_m[_gi[1]] = 0.5236  # Angle

# ---- collection membership
col_collection.objects.link(ob_handle)
col_collection.objects.link(ob_rim)
col_collection.objects.link(ob_glass)

# ---- scene / render settings (as saved in the file)
scene.frame_start = 1; scene.frame_end = 250; scene.frame_set(1)
scene.render.engine = 'BLENDER_EEVEE_NEXT'
scene.cycles.sampling_pattern = 'TABULATED_SOBOL'
bpy.context.view_layer.update()

# ---- added for rendering (the .blend has no active camera and no usable light): camera, sun
cam_auto = bpy.data.cameras.new('AutoCamera')
cam_auto.lens = 50.0
cam_auto.sensor_width = 36.0
cam_auto.clip_end = 1000.0
ob_auto_camera = bpy.data.objects.new('AutoCamera', cam_auto)
scene.collection.objects.link(ob_auto_camera)
ob_auto_camera.location = (4.3846, -5.26152, 5.60008)
ob_auto_camera.rotation_euler = (1.09748, -7.21219e-08, 0.694738)
scene.camera = ob_auto_camera
light_auto_sun = bpy.data.lights.new('AutoSun', 'SUN')
light_auto_sun.energy = 3.0
light_auto_sun.angle = 0.0523599
ob_auto_sun = bpy.data.objects.new('AutoSun', light_auto_sun)
scene.collection.objects.link(ob_auto_sun)
ob_auto_sun.rotation_euler = (0.872665, 0.174533, 0.523599)
bpy.context.view_layer.update()
